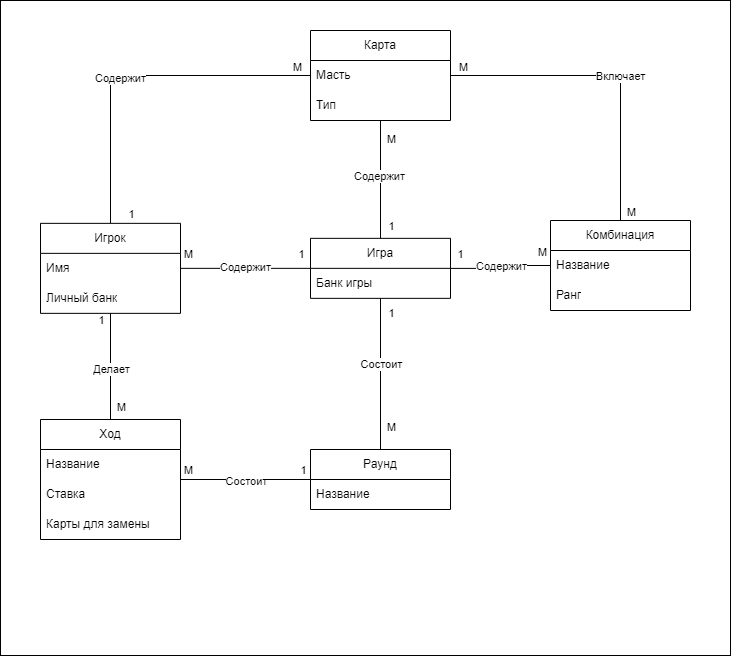

The diagram above was exported from draw.io. Its source (the exported page's mxGraphModel, read from the mxfile embedded in the PNG):
<mxGraphModel dx="1912" dy="-129" grid="1" gridSize="10" guides="1" tooltips="1" connect="1" arrows="1" fold="1" page="1" pageScale="1" pageWidth="827" pageHeight="1169" math="0" shadow="0">
  <root>
    <mxCell id="0" />
    <mxCell id="1" parent="0" />
    <mxCell id="aktS8EhilhtGrQ_BUeDt-119" value="" style="rounded=0;whiteSpace=wrap;html=1;" parent="1" vertex="1">
      <mxGeometry y="1270" width="730" height="655" as="geometry" />
    </mxCell>
    <mxCell id="aktS8EhilhtGrQ_BUeDt-62" style="edgeStyle=orthogonalEdgeStyle;rounded=0;orthogonalLoop=1;jettySize=auto;html=1;endArrow=none;endFill=0;" parent="1" source="aktS8EhilhtGrQ_BUeDt-54" target="aktS8EhilhtGrQ_BUeDt-58" edge="1">
      <mxGeometry relative="1" as="geometry" />
    </mxCell>
    <mxCell id="aktS8EhilhtGrQ_BUeDt-63" value="1" style="edgeLabel;html=1;align=center;verticalAlign=middle;resizable=0;points=[];" parent="aktS8EhilhtGrQ_BUeDt-62" vertex="1" connectable="0">
      <mxGeometry x="-0.843" relative="1" as="geometry">
        <mxPoint y="-14" as="offset" />
      </mxGeometry>
    </mxCell>
    <mxCell id="aktS8EhilhtGrQ_BUeDt-64" value="М" style="edgeLabel;html=1;align=center;verticalAlign=middle;resizable=0;points=[];" parent="aktS8EhilhtGrQ_BUeDt-62" vertex="1" connectable="0">
      <mxGeometry x="0.8927" y="1" relative="1" as="geometry">
        <mxPoint y="-15" as="offset" />
      </mxGeometry>
    </mxCell>
    <mxCell id="aktS8EhilhtGrQ_BUeDt-65" value="Содержит" style="edgeLabel;html=1;align=center;verticalAlign=middle;resizable=0;points=[];" parent="aktS8EhilhtGrQ_BUeDt-62" vertex="1" connectable="0">
      <mxGeometry x="0.0091" y="-1" relative="1" as="geometry">
        <mxPoint as="offset" />
      </mxGeometry>
    </mxCell>
    <mxCell id="aktS8EhilhtGrQ_BUeDt-88" style="edgeStyle=orthogonalEdgeStyle;rounded=0;orthogonalLoop=1;jettySize=auto;html=1;endArrow=none;endFill=0;" parent="1" source="aktS8EhilhtGrQ_BUeDt-54" target="aktS8EhilhtGrQ_BUeDt-84" edge="1">
      <mxGeometry relative="1" as="geometry" />
    </mxCell>
    <mxCell id="aktS8EhilhtGrQ_BUeDt-89" value="1" style="edgeLabel;html=1;align=center;verticalAlign=middle;resizable=0;points=[];" parent="aktS8EhilhtGrQ_BUeDt-88" vertex="1" connectable="0">
      <mxGeometry x="-0.802" y="-1" relative="1" as="geometry">
        <mxPoint x="11" as="offset" />
      </mxGeometry>
    </mxCell>
    <mxCell id="aktS8EhilhtGrQ_BUeDt-90" value="М" style="edgeLabel;html=1;align=center;verticalAlign=middle;resizable=0;points=[];" parent="aktS8EhilhtGrQ_BUeDt-88" vertex="1" connectable="0">
      <mxGeometry x="0.7008" relative="1" as="geometry">
        <mxPoint x="10" as="offset" />
      </mxGeometry>
    </mxCell>
    <mxCell id="aktS8EhilhtGrQ_BUeDt-91" value="Состоит" style="edgeLabel;html=1;align=center;verticalAlign=middle;resizable=0;points=[];" parent="aktS8EhilhtGrQ_BUeDt-88" vertex="1" connectable="0">
      <mxGeometry x="-0.1324" relative="1" as="geometry">
        <mxPoint as="offset" />
      </mxGeometry>
    </mxCell>
    <mxCell id="aktS8EhilhtGrQ_BUeDt-109" style="edgeStyle=orthogonalEdgeStyle;rounded=0;orthogonalLoop=1;jettySize=auto;html=1;endArrow=none;endFill=0;" parent="1" source="aktS8EhilhtGrQ_BUeDt-54" target="aktS8EhilhtGrQ_BUeDt-104" edge="1">
      <mxGeometry relative="1" as="geometry" />
    </mxCell>
    <mxCell id="aktS8EhilhtGrQ_BUeDt-111" value="Содержит" style="edgeLabel;html=1;align=center;verticalAlign=middle;resizable=0;points=[];" parent="aktS8EhilhtGrQ_BUeDt-109" vertex="1" connectable="0">
      <mxGeometry x="0.0286" relative="1" as="geometry">
        <mxPoint as="offset" />
      </mxGeometry>
    </mxCell>
    <mxCell id="aktS8EhilhtGrQ_BUeDt-112" value="1" style="edgeLabel;html=1;align=center;verticalAlign=middle;resizable=0;points=[];" parent="aktS8EhilhtGrQ_BUeDt-109" vertex="1" connectable="0">
      <mxGeometry x="-0.8343" relative="1" as="geometry">
        <mxPoint y="-14" as="offset" />
      </mxGeometry>
    </mxCell>
    <mxCell id="aktS8EhilhtGrQ_BUeDt-113" value="М" style="edgeLabel;html=1;align=center;verticalAlign=middle;resizable=0;points=[];" parent="aktS8EhilhtGrQ_BUeDt-109" vertex="1" connectable="0">
      <mxGeometry x="0.8229" y="1" relative="1" as="geometry">
        <mxPoint y="-13" as="offset" />
      </mxGeometry>
    </mxCell>
    <mxCell id="aktS8EhilhtGrQ_BUeDt-54" value="Игра" style="swimlane;fontStyle=0;childLayout=stackLayout;horizontal=1;startSize=30;horizontalStack=0;resizeParent=1;resizeParentMax=0;resizeLast=0;collapsible=1;marginBottom=0;whiteSpace=wrap;html=1;" parent="1" vertex="1">
      <mxGeometry x="310" y="1507.85" width="140" height="60" as="geometry">
        <mxRectangle x="310" y="1507.85" width="70" height="30" as="alternateBounds" />
      </mxGeometry>
    </mxCell>
    <mxCell id="aktS8EhilhtGrQ_BUeDt-55" value="Банк игры" style="text;strokeColor=none;fillColor=none;align=left;verticalAlign=middle;spacingLeft=4;spacingRight=4;overflow=hidden;points=[[0,0.5],[1,0.5]];portConstraint=eastwest;rotatable=0;whiteSpace=wrap;html=1;" parent="aktS8EhilhtGrQ_BUeDt-54" vertex="1">
      <mxGeometry y="30" width="140" height="30" as="geometry" />
    </mxCell>
    <mxCell id="aktS8EhilhtGrQ_BUeDt-78" style="edgeStyle=orthogonalEdgeStyle;rounded=0;orthogonalLoop=1;jettySize=auto;html=1;endArrow=none;endFill=0;" parent="1" source="aktS8EhilhtGrQ_BUeDt-58" target="aktS8EhilhtGrQ_BUeDt-72" edge="1">
      <mxGeometry relative="1" as="geometry">
        <Array as="points">
          <mxPoint x="110" y="1345" />
        </Array>
        <mxPoint x="230" y="1325" as="targetPoint" />
      </mxGeometry>
    </mxCell>
    <mxCell id="aktS8EhilhtGrQ_BUeDt-79" value="1" style="edgeLabel;html=1;align=center;verticalAlign=middle;resizable=0;points=[];" parent="aktS8EhilhtGrQ_BUeDt-78" vertex="1" connectable="0">
      <mxGeometry x="-0.882" y="2" relative="1" as="geometry">
        <mxPoint x="22" y="12" as="offset" />
      </mxGeometry>
    </mxCell>
    <mxCell id="aktS8EhilhtGrQ_BUeDt-80" value="М" style="edgeLabel;html=1;align=center;verticalAlign=middle;resizable=0;points=[];" parent="aktS8EhilhtGrQ_BUeDt-78" vertex="1" connectable="0">
      <mxGeometry x="0.9224" y="-1" relative="1" as="geometry">
        <mxPoint y="-10" as="offset" />
      </mxGeometry>
    </mxCell>
    <mxCell id="aktS8EhilhtGrQ_BUeDt-81" value="Содержит" style="edgeLabel;html=1;align=center;verticalAlign=middle;resizable=0;points=[];" parent="aktS8EhilhtGrQ_BUeDt-78" vertex="1" connectable="0">
      <mxGeometry x="-0.0975" y="-2" relative="1" as="geometry">
        <mxPoint as="offset" />
      </mxGeometry>
    </mxCell>
    <mxCell id="aktS8EhilhtGrQ_BUeDt-99" style="edgeStyle=orthogonalEdgeStyle;rounded=0;orthogonalLoop=1;jettySize=auto;html=1;endArrow=none;endFill=0;" parent="1" source="aktS8EhilhtGrQ_BUeDt-58" target="aktS8EhilhtGrQ_BUeDt-92" edge="1">
      <mxGeometry relative="1" as="geometry" />
    </mxCell>
    <mxCell id="aktS8EhilhtGrQ_BUeDt-100" value="1" style="edgeLabel;html=1;align=center;verticalAlign=middle;resizable=0;points=[];" parent="aktS8EhilhtGrQ_BUeDt-99" vertex="1" connectable="0">
      <mxGeometry x="-0.7659" relative="1" as="geometry">
        <mxPoint x="-10" y="-5" as="offset" />
      </mxGeometry>
    </mxCell>
    <mxCell id="aktS8EhilhtGrQ_BUeDt-101" value="М" style="edgeLabel;html=1;align=center;verticalAlign=middle;resizable=0;points=[];" parent="aktS8EhilhtGrQ_BUeDt-99" vertex="1" connectable="0">
      <mxGeometry x="0.7791" relative="1" as="geometry">
        <mxPoint x="10" as="offset" />
      </mxGeometry>
    </mxCell>
    <mxCell id="aktS8EhilhtGrQ_BUeDt-102" value="Делает" style="edgeLabel;html=1;align=center;verticalAlign=middle;resizable=0;points=[];" parent="aktS8EhilhtGrQ_BUeDt-99" vertex="1" connectable="0">
      <mxGeometry x="0.053" relative="1" as="geometry">
        <mxPoint as="offset" />
      </mxGeometry>
    </mxCell>
    <mxCell id="aktS8EhilhtGrQ_BUeDt-58" value="Игрок" style="swimlane;fontStyle=0;childLayout=stackLayout;horizontal=1;startSize=30;horizontalStack=0;resizeParent=1;resizeParentMax=0;resizeLast=0;collapsible=1;marginBottom=0;whiteSpace=wrap;html=1;" parent="1" vertex="1">
      <mxGeometry x="40" y="1492.85" width="140" height="90" as="geometry" />
    </mxCell>
    <mxCell id="aktS8EhilhtGrQ_BUeDt-59" value="Имя" style="text;strokeColor=none;fillColor=none;align=left;verticalAlign=middle;spacingLeft=4;spacingRight=4;overflow=hidden;points=[[0,0.5],[1,0.5]];portConstraint=eastwest;rotatable=0;whiteSpace=wrap;html=1;" parent="aktS8EhilhtGrQ_BUeDt-58" vertex="1">
      <mxGeometry y="30" width="140" height="30" as="geometry" />
    </mxCell>
    <mxCell id="aktS8EhilhtGrQ_BUeDt-60" value="Личный банк" style="text;strokeColor=none;fillColor=none;align=left;verticalAlign=middle;spacingLeft=4;spacingRight=4;overflow=hidden;points=[[0,0.5],[1,0.5]];portConstraint=eastwest;rotatable=0;whiteSpace=wrap;html=1;" parent="aktS8EhilhtGrQ_BUeDt-58" vertex="1">
      <mxGeometry y="60" width="140" height="30" as="geometry" />
    </mxCell>
    <mxCell id="aktS8EhilhtGrQ_BUeDt-74" style="edgeStyle=orthogonalEdgeStyle;rounded=0;orthogonalLoop=1;jettySize=auto;html=1;endArrow=none;endFill=0;exitX=0.5;exitY=0;exitDx=0;exitDy=0;" parent="1" source="aktS8EhilhtGrQ_BUeDt-54" target="aktS8EhilhtGrQ_BUeDt-72" edge="1">
      <mxGeometry relative="1" as="geometry">
        <mxPoint x="400" y="1304" as="targetPoint" />
        <Array as="points" />
        <mxPoint x="380" y="1374" as="sourcePoint" />
      </mxGeometry>
    </mxCell>
    <mxCell id="aktS8EhilhtGrQ_BUeDt-76" value="М" style="edgeLabel;html=1;align=center;verticalAlign=middle;resizable=0;points=[];" parent="aktS8EhilhtGrQ_BUeDt-74" vertex="1" connectable="0">
      <mxGeometry x="0.8312" relative="1" as="geometry">
        <mxPoint x="10" y="9" as="offset" />
      </mxGeometry>
    </mxCell>
    <mxCell id="aktS8EhilhtGrQ_BUeDt-110" value="Содержит" style="edgeLabel;html=1;align=center;verticalAlign=middle;resizable=0;points=[];" parent="aktS8EhilhtGrQ_BUeDt-74" vertex="1" connectable="0">
      <mxGeometry x="0.0571" y="2" relative="1" as="geometry">
        <mxPoint as="offset" />
      </mxGeometry>
    </mxCell>
    <mxCell id="5uuf0eBQ6-XQmM1BobWX-4" value="1" style="edgeLabel;html=1;align=center;verticalAlign=middle;resizable=0;points=[];" vertex="1" connectable="0" parent="aktS8EhilhtGrQ_BUeDt-74">
      <mxGeometry x="-0.796" relative="1" as="geometry">
        <mxPoint x="10" as="offset" />
      </mxGeometry>
    </mxCell>
    <mxCell id="aktS8EhilhtGrQ_BUeDt-72" value="Карта" style="swimlane;fontStyle=0;childLayout=stackLayout;horizontal=1;startSize=30;horizontalStack=0;resizeParent=1;resizeParentMax=0;resizeLast=0;collapsible=1;marginBottom=0;whiteSpace=wrap;html=1;" parent="1" vertex="1">
      <mxGeometry x="310" y="1300" width="140" height="90" as="geometry">
        <mxRectangle x="40" y="690" width="70" height="30" as="alternateBounds" />
      </mxGeometry>
    </mxCell>
    <mxCell id="aktS8EhilhtGrQ_BUeDt-73" value="Масть" style="text;strokeColor=none;fillColor=none;align=left;verticalAlign=middle;spacingLeft=4;spacingRight=4;overflow=hidden;points=[[0,0.5],[1,0.5]];portConstraint=eastwest;rotatable=0;whiteSpace=wrap;html=1;" parent="aktS8EhilhtGrQ_BUeDt-72" vertex="1">
      <mxGeometry y="30" width="140" height="30" as="geometry" />
    </mxCell>
    <mxCell id="aktS8EhilhtGrQ_BUeDt-75" value="Тип" style="text;strokeColor=none;fillColor=none;align=left;verticalAlign=middle;spacingLeft=4;spacingRight=4;overflow=hidden;points=[[0,0.5],[1,0.5]];portConstraint=eastwest;rotatable=0;whiteSpace=wrap;html=1;" parent="aktS8EhilhtGrQ_BUeDt-72" vertex="1">
      <mxGeometry y="60" width="140" height="30" as="geometry" />
    </mxCell>
    <mxCell id="aktS8EhilhtGrQ_BUeDt-95" style="edgeStyle=orthogonalEdgeStyle;rounded=0;orthogonalLoop=1;jettySize=auto;html=1;endArrow=none;endFill=0;" parent="1" source="aktS8EhilhtGrQ_BUeDt-84" target="aktS8EhilhtGrQ_BUeDt-92" edge="1">
      <mxGeometry relative="1" as="geometry" />
    </mxCell>
    <mxCell id="aktS8EhilhtGrQ_BUeDt-96" value="Состоит" style="edgeLabel;html=1;align=center;verticalAlign=middle;resizable=0;points=[];" parent="aktS8EhilhtGrQ_BUeDt-95" vertex="1" connectable="0">
      <mxGeometry x="0.0018" y="1" relative="1" as="geometry">
        <mxPoint as="offset" />
      </mxGeometry>
    </mxCell>
    <mxCell id="aktS8EhilhtGrQ_BUeDt-97" value="1" style="edgeLabel;html=1;align=center;verticalAlign=middle;resizable=0;points=[];" parent="aktS8EhilhtGrQ_BUeDt-95" vertex="1" connectable="0">
      <mxGeometry x="-0.876" y="1" relative="1" as="geometry">
        <mxPoint y="-11" as="offset" />
      </mxGeometry>
    </mxCell>
    <mxCell id="aktS8EhilhtGrQ_BUeDt-98" value="М" style="edgeLabel;html=1;align=center;verticalAlign=middle;resizable=0;points=[];" parent="aktS8EhilhtGrQ_BUeDt-95" vertex="1" connectable="0">
      <mxGeometry x="0.8887" y="-2" relative="1" as="geometry">
        <mxPoint y="-8" as="offset" />
      </mxGeometry>
    </mxCell>
    <mxCell id="aktS8EhilhtGrQ_BUeDt-84" value="Раунд" style="swimlane;fontStyle=0;childLayout=stackLayout;horizontal=1;startSize=30;horizontalStack=0;resizeParent=1;resizeParentMax=0;resizeLast=0;collapsible=1;marginBottom=0;whiteSpace=wrap;html=1;" parent="1" vertex="1">
      <mxGeometry x="310" y="1719" width="140" height="60" as="geometry" />
    </mxCell>
    <mxCell id="aktS8EhilhtGrQ_BUeDt-85" value="Название" style="text;strokeColor=none;fillColor=none;align=left;verticalAlign=middle;spacingLeft=4;spacingRight=4;overflow=hidden;points=[[0,0.5],[1,0.5]];portConstraint=eastwest;rotatable=0;whiteSpace=wrap;html=1;" parent="aktS8EhilhtGrQ_BUeDt-84" vertex="1">
      <mxGeometry y="30" width="140" height="30" as="geometry" />
    </mxCell>
    <mxCell id="aktS8EhilhtGrQ_BUeDt-92" value="Ход" style="swimlane;fontStyle=0;childLayout=stackLayout;horizontal=1;startSize=30;horizontalStack=0;resizeParent=1;resizeParentMax=0;resizeLast=0;collapsible=1;marginBottom=0;whiteSpace=wrap;html=1;" parent="1" vertex="1">
      <mxGeometry x="40" y="1689" width="140" height="120" as="geometry" />
    </mxCell>
    <mxCell id="aktS8EhilhtGrQ_BUeDt-94" value="Название" style="text;strokeColor=none;fillColor=none;align=left;verticalAlign=middle;spacingLeft=4;spacingRight=4;overflow=hidden;points=[[0,0.5],[1,0.5]];portConstraint=eastwest;rotatable=0;whiteSpace=wrap;html=1;" parent="aktS8EhilhtGrQ_BUeDt-92" vertex="1">
      <mxGeometry y="30" width="140" height="30" as="geometry" />
    </mxCell>
    <mxCell id="aktS8EhilhtGrQ_BUeDt-93" value="Ставка" style="text;strokeColor=none;fillColor=none;align=left;verticalAlign=middle;spacingLeft=4;spacingRight=4;overflow=hidden;points=[[0,0.5],[1,0.5]];portConstraint=eastwest;rotatable=0;whiteSpace=wrap;html=1;" parent="aktS8EhilhtGrQ_BUeDt-92" vertex="1">
      <mxGeometry y="60" width="140" height="30" as="geometry" />
    </mxCell>
    <mxCell id="5uuf0eBQ6-XQmM1BobWX-5" value="Карты для замены" style="text;strokeColor=none;fillColor=none;align=left;verticalAlign=middle;spacingLeft=4;spacingRight=4;overflow=hidden;points=[[0,0.5],[1,0.5]];portConstraint=eastwest;rotatable=0;whiteSpace=wrap;html=1;" vertex="1" parent="aktS8EhilhtGrQ_BUeDt-92">
      <mxGeometry y="90" width="140" height="30" as="geometry" />
    </mxCell>
    <mxCell id="aktS8EhilhtGrQ_BUeDt-114" style="edgeStyle=orthogonalEdgeStyle;rounded=0;orthogonalLoop=1;jettySize=auto;html=1;entryX=1;entryY=0.5;entryDx=0;entryDy=0;endArrow=none;endFill=0;" parent="1" source="aktS8EhilhtGrQ_BUeDt-104" target="aktS8EhilhtGrQ_BUeDt-73" edge="1">
      <mxGeometry relative="1" as="geometry" />
    </mxCell>
    <mxCell id="aktS8EhilhtGrQ_BUeDt-115" value="М" style="edgeLabel;html=1;align=center;verticalAlign=middle;resizable=0;points=[];" parent="aktS8EhilhtGrQ_BUeDt-114" vertex="1" connectable="0">
      <mxGeometry x="-0.942" y="-3" relative="1" as="geometry">
        <mxPoint x="7" as="offset" />
      </mxGeometry>
    </mxCell>
    <mxCell id="aktS8EhilhtGrQ_BUeDt-116" value="М" style="edgeLabel;html=1;align=center;verticalAlign=middle;resizable=0;points=[];" parent="aktS8EhilhtGrQ_BUeDt-114" vertex="1" connectable="0">
      <mxGeometry x="0.9243" relative="1" as="geometry">
        <mxPoint y="-9" as="offset" />
      </mxGeometry>
    </mxCell>
    <mxCell id="aktS8EhilhtGrQ_BUeDt-117" value="Включает" style="edgeLabel;html=1;align=center;verticalAlign=middle;resizable=0;points=[];" parent="aktS8EhilhtGrQ_BUeDt-114" vertex="1" connectable="0">
      <mxGeometry x="-0.075" relative="1" as="geometry">
        <mxPoint as="offset" />
      </mxGeometry>
    </mxCell>
    <mxCell id="aktS8EhilhtGrQ_BUeDt-104" value="Комбинация" style="swimlane;fontStyle=0;childLayout=stackLayout;horizontal=1;startSize=30;horizontalStack=0;resizeParent=1;resizeParentMax=0;resizeLast=0;collapsible=1;marginBottom=0;whiteSpace=wrap;html=1;" parent="1" vertex="1">
      <mxGeometry x="550" y="1490" width="140" height="90" as="geometry" />
    </mxCell>
    <mxCell id="aktS8EhilhtGrQ_BUeDt-105" value="Название" style="text;strokeColor=none;fillColor=none;align=left;verticalAlign=middle;spacingLeft=4;spacingRight=4;overflow=hidden;points=[[0,0.5],[1,0.5]];portConstraint=eastwest;rotatable=0;whiteSpace=wrap;html=1;" parent="aktS8EhilhtGrQ_BUeDt-104" vertex="1">
      <mxGeometry y="30" width="140" height="30" as="geometry" />
    </mxCell>
    <mxCell id="aktS8EhilhtGrQ_BUeDt-106" value="Ранг" style="text;strokeColor=none;fillColor=none;align=left;verticalAlign=middle;spacingLeft=4;spacingRight=4;overflow=hidden;points=[[0,0.5],[1,0.5]];portConstraint=eastwest;rotatable=0;whiteSpace=wrap;html=1;" parent="aktS8EhilhtGrQ_BUeDt-104" vertex="1">
      <mxGeometry y="60" width="140" height="30" as="geometry" />
    </mxCell>
  </root>
</mxGraphModel>